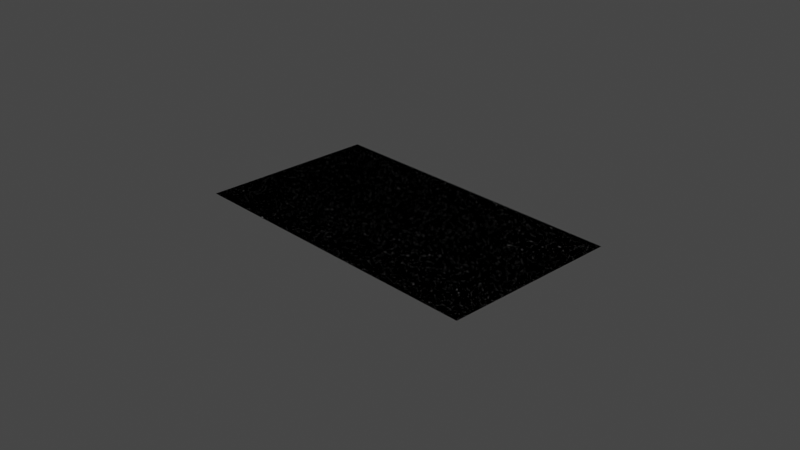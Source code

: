 # Source: space_texture.blend  (saved by Blender 3.0.42; exported with 4.5.12 LTS)
import bpy
from mathutils import Matrix  # noqa: F401  (used for matrix-valued properties, if any)

bpy.ops.wm.read_factory_settings(use_empty=True)
scene = bpy.context.scene
scene.name = 'Scene'

# ---- collections
col_collection = bpy.data.collections.new('Collection'); scene.collection.children.link(col_collection)

# ---- images (referenced by path relative to the original .blend; pixels are not part of the script)
import os
ASSET_DIR = os.environ.get("B2B_ASSET_DIR", "")  # directory of the original .blend (textures are referenced by path, not embedded)
HERE = os.path.dirname(os.path.abspath(__file__))  # packed textures are extracted next to this script under _unpacked/

def load_image(name, relpath, width, height, colorspace="sRGB"):
    """Load a texture the original file referenced (path relative to the .blend, or extracted next to this script)."""
    p = next((c for c in (os.path.join(HERE, relpath), os.path.join(ASSET_DIR, relpath)) if relpath and os.path.exists(c)), "")
    if p:
        img = bpy.data.images.load(p, check_existing=True)
        img.name = name
    else:  # same state as the original file: an image datablock whose file is absent (Cycles renders it pink)
        img = bpy.data.images.new(name, width, height)
        img.source = "FILE"
        img.filepath = "//" + (relpath or name)
    img.colorspace_settings.name = colorspace
    return img
img_space_image = load_image('space_image', 'space_image.png', 1024, 1024, 'sRGB')

# ---- materials (node trees are filled in below, after node groups)
mat_material_001 = bpy.data.materials.new('Material.001')

# ---- material node trees
mat_material_001.use_nodes = True; mat_material_001.node_tree.nodes.clear()
_N = mat_material_001.node_tree.nodes; _L = mat_material_001.node_tree.links
n0 = _N.new('ShaderNodeTexNoise'); n0.name = 'Noise Texture'; n0.location = (-701, 177)
n0.inputs[2].default_value = 33.4
n0.inputs[3].default_value = 0.0
n0.inputs[4].default_value = 0.675
n0.inputs[8].default_value = 10.5
n1 = _N.new('ShaderNodeTexImage'); n1.name = 'Image Texture'; n1.location = (-539, 480)
n1.image = img_space_image
n2 = _N.new('ShaderNodeOutputMaterial'); n2.name = 'Material Output'; n2.location = (235, 228)
n3 = _N.new('ShaderNodeBsdfPrincipled'); n3.name = 'Principled BSDF'; n3.location = (-86, 286)
n3.distribution = 'GGX'
n3.subsurface_method = 'RANDOM_WALK_SKIN'
n3.inputs[3].default_value = 1.45
n3.inputs[11].default_value = 1.01
n3.inputs[13].default_value = 0.0
n3.inputs[27].default_value = (0.0, 0.0, 0.0, 1.0)
n3.inputs[28].default_value = 1.0
n4 = _N.new('ShaderNodeValToRGB'); n4.name = 'ColorRamp'; n4.location = (-393, 212)
while len(n4.color_ramp.elements) > 1: n4.color_ramp.elements.remove(n4.color_ramp.elements[-1])
n4.color_ramp.elements[0].position = 0.7; n4.color_ramp.elements[0].color = (0.0, 0.0, 0.0, 1.0)
_e = n4.color_ramp.elements.new(1.0); _e.color = (1.0, 1.0, 1.0, 1.0)
_L.new(n0.outputs[1], n4.inputs[0])
_L.new(n4.outputs[0], n3.inputs[0])
_L.new(n3.outputs[0], n2.inputs[0])
n2.is_active_output = True

# ---- world
world_world = bpy.data.worlds.new('World'); scene.world = world_world
world_world.use_nodes = True; world_world.node_tree.nodes.clear()
_N = world_world.node_tree.nodes; _L = world_world.node_tree.links
n0 = _N.new('ShaderNodeOutputWorld'); n0.name = 'World Output'; n0.location = (300, 300)
n1 = _N.new('ShaderNodeBackground'); n1.name = 'Background'; n1.location = (10, 300)
n1.inputs[0].default_value = (0.05088, 0.05088, 0.05088, 1.0)
_L.new(n1.outputs[0], n0.inputs[0])
n0.is_active_output = True
world_world.color = (0.05088, 0.05088, 0.05088)
world_world.use_sun_shadow = False
world_world.sun_shadow_jitter_overblur = 0.0

# ---- cameras
cam_camera = bpy.data.cameras.new('Camera')
cam_camera.clip_end = 100.0
cam_camera.ortho_scale = 7.314

# ---- lights
light_light = bpy.data.lights.new('Light', 'POINT')
light_light.transmission_factor = 0.0
light_light.energy = 1000.0
light_light.shadow_soft_size = 0.1
light_light.shadow_maximum_resolution = 0.006
light_light.use_absolute_resolution = True

# ---- meshes
me_plane = bpy.data.meshes.new('Plane')
me_plane.from_pydata([(-1.778, -1.0, 0.0), (1.778, -1.0, 0.0), (-1.778, 1.0, 0.0), (1.778, 1.0, 0.0)], [], [(0, 1, 3, 2)])
_uv = me_plane.uv_layers.new(name='UVMap')
_uv.uv.foreach_set('vector', [0.0, 0.0, 1.0, 0.0, 1.0, 1.0, 0.0, 1.0])
me_plane.materials.append(mat_material_001)
me_plane.use_remesh_fix_poles = True
me_plane.use_remesh_preserve_attributes = False
me_plane.update()

# ---- objects
ob_light = bpy.data.objects.new('Light', light_light)
ob_camera = bpy.data.objects.new('Camera', cam_camera)
ob_plane = bpy.data.objects.new('Plane', me_plane)

# ---- transforms, parenting, visibility, modifiers, constraints
ob_light.location = (4.076, 1.005, 5.904)
ob_light.rotation_euler = (0.6503, 0.05522, 1.866)
ob_light.lock_rotations_4d = False
ob_light.empty_display_type = 'ARROWS'
ob_light.color = (0.0, 0.0, 0.0, 0.0)
ob_light.lineart.crease_threshold = 0.0
ob_camera.location = (7.359, -6.926, 4.958)
ob_camera.rotation_euler = (1.109, 0.0, 0.8149)
ob_camera.lock_rotations_4d = False
ob_camera.empty_display_type = 'ARROWS'
ob_camera.color = (0.0, 0.0, 0.0, 0.0)
ob_camera.display_type = 'WIRE'
ob_camera.lineart.crease_threshold = 0.0
ob_plane.location = (0.0, 0.0, 0.0)

# ---- collection membership
col_collection.objects.link(ob_light)
col_collection.objects.link(ob_camera)
col_collection.objects.link(ob_plane)

# ---- scene / render settings (as saved in the file)
scene.camera = ob_camera
scene.frame_start = 1; scene.frame_end = 250; scene.frame_set(1)
scene.render.engine = 'CYCLES'
scene.cycles.sampling_pattern = 'TABULATED_SOBOL'
scene.cycles.use_light_tree = False
scene.cycles.bake_type = 'DIFFUSE'
scene.view_settings.view_transform = 'Filmic'
bpy.context.view_layer.update()
